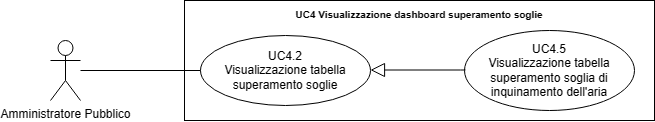

The diagram above was exported from draw.io. Its source (the exported page's mxGraphModel, read from the mxfile embedded in the PNG):
<mxGraphModel dx="21114" dy="543" grid="1" gridSize="10" guides="1" tooltips="1" connect="1" arrows="1" fold="1" page="1" pageScale="1" pageWidth="20000" pageHeight="20000" math="0" shadow="0">
  <root>
    <mxCell id="0" />
    <mxCell id="1" parent="0" />
    <mxCell id="2" value="Amministratore Pubblico" style="shape=umlActor;verticalLabelPosition=bottom;verticalAlign=top;html=1;outlineConnect=0;" vertex="1" parent="1">
      <mxGeometry x="-14444" y="710" width="30" height="60" as="geometry" />
    </mxCell>
    <mxCell id="3" value="&lt;b style=&quot;border-color: var(--border-color);&quot;&gt;&lt;font style=&quot;font-size: 10px;&quot;&gt;UC4 Visualizzazione dashboard superamento soglie&lt;/font&gt;&lt;/b&gt;" style="shape=rect;html=1;verticalAlign=top;fontStyle=1;whiteSpace=wrap;align=center;" vertex="1" parent="1">
      <mxGeometry x="-14310" y="670" width="470" height="120" as="geometry" />
    </mxCell>
    <mxCell id="4" value="UC4.2&lt;br&gt;Visualizzazione tabella superamento soglie" style="ellipse;whiteSpace=wrap;html=1;" vertex="1" parent="1">
      <mxGeometry x="-14294" y="705" width="170" height="70" as="geometry" />
    </mxCell>
    <mxCell id="5" value="" style="edgeStyle=none;html=1;endArrow=none;verticalAlign=bottom;rounded=0;" edge="1" source="2" target="4" parent="1">
      <mxGeometry width="160" relative="1" as="geometry">
        <mxPoint x="-14364" y="785" as="sourcePoint" />
        <mxPoint x="-14204" y="785" as="targetPoint" />
      </mxGeometry>
    </mxCell>
    <mxCell id="6" value="UC4.5&lt;br&gt;Visualizzazione tabella superamento soglia di inquinamento dell'aria" style="ellipse;whiteSpace=wrap;html=1;" vertex="1" parent="1">
      <mxGeometry x="-14030" y="700" width="170" height="80" as="geometry" />
    </mxCell>
    <mxCell id="7" value="" style="edgeStyle=none;html=1;endArrow=block;endFill=0;endSize=12;verticalAlign=bottom;rounded=0;" edge="1" parent="1">
      <mxGeometry width="160" relative="1" as="geometry">
        <mxPoint x="-14029" y="739.5" as="sourcePoint" />
        <mxPoint x="-14124" y="739.5" as="targetPoint" />
        <Array as="points">
          <mxPoint x="-14034" y="739.5" />
        </Array>
      </mxGeometry>
    </mxCell>
  </root>
</mxGraphModel>